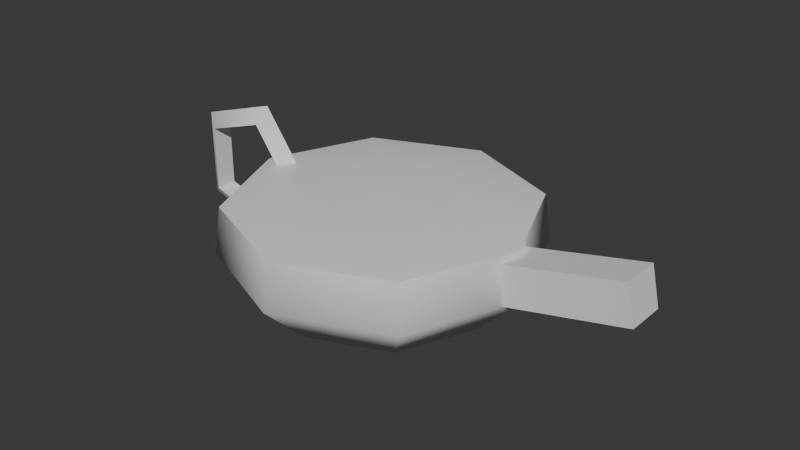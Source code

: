 # Source: oil_lamp_clay.blend  (saved by Blender 5.2.45; exported with 4.5.12 LTS)
import bpy
from mathutils import Matrix  # noqa: F401  (used for matrix-valued properties, if any)

bpy.ops.wm.read_factory_settings(use_empty=True)
scene = bpy.context.scene
scene.name = 'Scene'

# ---- materials (node trees are filled in below, after node groups)
mat_clay = bpy.data.materials.new('clay')
mat_clay.diffuse_color = (0.2542, 0.08438, 0.03689, 1.0)

# ---- material node trees
mat_clay.use_nodes = True; mat_clay.node_tree.nodes.clear()
_N = mat_clay.node_tree.nodes; _L = mat_clay.node_tree.links
n0 = _N.new('ShaderNodeBsdfPrincipled'); n0.name = 'Principled BSDF'; n0.location = (-200, 100)
n0.inputs[10].default_value = 0.005
n1 = _N.new('ShaderNodeOutputMaterial'); n1.name = 'Material Output'; n1.location = (200, 100)
_L.new(n0.outputs[0], n1.inputs[0])
n1.is_active_output = True

# ---- world
world_bake = bpy.data.worlds.new('Bake'); scene.world = world_bake
world_bake.use_nodes = True; world_bake.node_tree.nodes.clear()
_N = world_bake.node_tree.nodes; _L = world_bake.node_tree.links
n0 = _N.new('ShaderNodeBackground'); n0.name = 'Background'; n0.location = (-200, 100)
n0.inputs[0].default_value = (0.05, 0.05, 0.05, 1.0)
n1 = _N.new('ShaderNodeOutputWorld'); n1.name = 'World Output'; n1.location = (200, 100)
_L.new(n0.outputs[0], n1.inputs[0])
n1.is_active_output = True
world_bake.light_settings.distance = 0.25

# ---- meshes
me_bowl = bpy.data.meshes.new('bowl')
me_bowl.from_pydata([(0.0, 0.0, 0.0), (0.035, 0.0, 0.0), (0.02475, 0.02475, 0.0), (2.143e-18, 0.035, 0.0), (-0.02475, 0.02475, 0.0), (-0.035, 4.286e-18, 0.0), (-0.02475, -0.02475, 0.0), (-6.429e-18, -0.035, 0.0), (0.02475, -0.02475, 0.0), (0.05, 0.0, 0.015), (0.03536, 0.03536, 0.015), (3.062e-18, 0.05, 0.015), (-0.03536, 0.03536, 0.015), (-0.05, 6.123e-18, 0.015), (-0.03536, -0.03536, 0.015), (-9.185e-18, -0.05, 0.015), (0.03536, -0.03536, 0.015), (0.048, 0.0, 0.03), (0.03394, 0.03394, 0.03), (2.939e-18, 0.048, 0.03), (-0.03394, 0.03394, 0.03), (-0.048, 5.878e-18, 0.03), (-0.03394, -0.03394, 0.03), (-8.817e-18, -0.048, 0.03), (0.03394, -0.03394, 0.03), (0.02, 0.0, 0.034), (0.01414, 0.01414, 0.034), (1.225e-18, 0.02, 0.034), (-0.01414, 0.01414, 0.034), (-0.02, 2.449e-18, 0.034), (-0.01414, -0.01414, 0.034), (-3.674e-18, -0.02, 0.034), (0.01414, -0.01414, 0.034), (0.0, 0.0, 0.03)], [], [(0, 2, 1), (0, 3, 2), (0, 4, 3), (0, 5, 4), (0, 6, 5), (0, 7, 6), (0, 8, 7), (0, 1, 8), (1, 2, 10, 9), (2, 3, 11, 10), (3, 4, 12, 11), (4, 5, 13, 12), (5, 6, 14, 13), (6, 7, 15, 14), (7, 8, 16, 15), (8, 1, 9, 16), (9, 10, 18, 17), (10, 11, 19, 18), (11, 12, 20, 19), (12, 13, 21, 20), (13, 14, 22, 21), (14, 15, 23, 22), (15, 16, 24, 23), (16, 9, 17, 24), (17, 18, 26, 25), (18, 19, 27, 26), (19, 20, 28, 27), (20, 21, 29, 28), (21, 22, 30, 29), (22, 23, 31, 30), (23, 24, 32, 31), (24, 17, 25, 32), (25, 26, 33), (26, 27, 33), (27, 28, 33), (28, 29, 33), (29, 30, 33), (30, 31, 33), (31, 32, 33), (32, 25, 33)])
me_bowl.polygons.foreach_set('use_smooth', [True] * 40)
_k = set([(17, 18), (17, 24), (18, 19), (19, 20), (20, 21), (21, 22), (22, 23), (23, 24)])
me_bowl.attributes.new('sharp_edge', 'BOOLEAN', 'EDGE').data.foreach_set('value', [ (min(e.vertices), max(e.vertices)) in _k for e in me_bowl.edges])
_uv = me_bowl.uv_layers.new(name='Float2')
_uv.uv.foreach_set('vector', [0.0, 0.0, 0.01237, 0.01237, 0.0175, 0.0, 0.0, 0.0, 1.072e-18, 0.0175, 0.01237, 0.01237, 0.0, 0.0, -0.01237, 0.01237, 1.072e-18, 0.0175, 0.0, 0.0, -0.0175, 2.143e-18, -0.01237, 0.01237, 0.0, 0.0, -0.01237, -0.01237, -0.0175, 2.143e-18, 0.0, 0.0, -3.215e-18, -0.0175, -0.01237, -0.01237, 0.0, 0.0, 0.01237, -0.01237, -3.215e-18, -0.0175, 0.0, 0.0, 0.0175, 0.0, 0.01237, -0.01237, 0.0175, 0.0, 0.01237, 0.01237, 0.01768, 0.01768, 0.025, 0.0, 0.01237, 0.01237, 1.072e-18, 0.0175, 1.531e-18, 0.025, 0.01768, 0.01768, 1.072e-18, 0.0175, -0.01237, 0.01237, -0.01768, 0.01768, 1.531e-18, 0.025, -0.01237, 0.01237, -0.0175, 2.143e-18, -0.025, 3.062e-18, -0.01768, 0.01768, -0.0175, 2.143e-18, -0.01237, -0.01237, -0.01768, -0.01768, -0.025, 3.062e-18, -0.01237, -0.01237, -3.215e-18, -0.0175, -4.592e-18, -0.025, -0.01768, -0.01768, -3.215e-18, -0.0175, 0.01237, -0.01237, 0.01768, -0.01768, -4.592e-18, -0.025, 0.01237, -0.01237, 0.0175, 0.0, 0.025, 0.0, 0.01768, -0.01768, 0.0, 0.0075, 0.01768, 0.0075, 0.01697, 0.015, 0.0, 0.015, 0.01768, 0.0075, 1.531e-18, 0.0075, 1.47e-18, 0.015, 0.01697, 0.015, 1.531e-18, 0.0075, -0.01768, 0.0075, -0.01697, 0.015, 1.47e-18, 0.015, 0.01768, 0.0075, 3.062e-18, 0.0075, 2.939e-18, 0.015, 0.01697, 0.015, 3.062e-18, 0.0075, -0.01768, 0.0075, -0.01697, 0.015, 2.939e-18, 0.015, -0.01768, 0.0075, -4.592e-18, 0.0075, -4.409e-18, 0.015, -0.01697, 0.015, -4.592e-18, 0.0075, 0.01768, 0.0075, 0.01697, 0.015, -4.409e-18, 0.015, -0.01768, 0.0075, 0.0, 0.0075, 0.0, 0.015, -0.01697, 0.015, 0.024, 0.0, 0.01697, 0.01697, 0.007071, 0.007071, 0.01, 0.0, 0.01697, 0.01697, 1.47e-18, 0.024, 6.123e-19, 0.01, 0.007071, 0.007071, 1.47e-18, 0.024, -0.01697, 0.01697, -0.007071, 0.007071, 6.123e-19, 0.01, -0.01697, 0.01697, -0.024, 2.939e-18, -0.01, 1.225e-18, -0.007071, 0.007071, -0.024, 2.939e-18, -0.01697, -0.01697, -0.007071, -0.007071, -0.01, 1.225e-18, -0.01697, -0.01697, -4.409e-18, -0.024, -1.837e-18, -0.01, -0.007071, -0.007071, -4.409e-18, -0.024, 0.01697, -0.01697, 0.007071, -0.007071, -1.837e-18, -0.01, 0.01697, -0.01697, 0.024, 0.0, 0.01, 0.0, 0.007071, -0.007071, 0.01, 0.0, 0.007071, 0.007071, 0.0, 0.0, 0.007071, 0.007071, 6.123e-19, 0.01, 0.0, 0.0, 6.123e-19, 0.01, -0.007071, 0.007071, 0.0, 0.0, -0.007071, 0.007071, -0.01, 1.225e-18, 0.0, 0.0, -0.01, 1.225e-18, -0.007071, -0.007071, 0.0, 0.0, -0.007071, -0.007071, -1.837e-18, -0.01, 0.0, 0.0, -1.837e-18, -0.01, 0.007071, -0.007071, 0.0, 0.0, 0.007071, -0.007071, 0.01, 0.0, 0.0, 0.0])
_ca = me_bowl.color_attributes.new('Col', 'BYTE_COLOR', 'CORNER')
_ca.data.foreach_set('color', [0.4287, 0.4287, 0.4287, 1.0, 0.3864, 0.3864, 0.3864, 1.0, 0.3515, 0.3515, 0.3515, 1.0, 0.4287, 0.4287, 0.4287, 1.0, 0.5089, 0.5089, 0.5089, 1.0, 0.3916, 0.3916, 0.3916, 1.0, 0.4287, 0.4287, 0.4287, 1.0, 0.6376, 0.6376, 0.6376, 1.0, 0.5089, 0.5089, 0.5089, 1.0, 0.4287, 0.4287, 0.4287, 1.0, 0.6172, 0.6172, 0.6172, 1.0, 0.6376, 0.6376, 0.6376, 1.0, 0.4287, 0.4287, 0.4287, 1.0, 0.6308, 0.6308, 0.6308, 1.0, 0.6172, 0.6172, 0.6172, 1.0, 0.4287, 0.4287, 0.4287, 1.0, 0.4793, 0.4793, 0.4793, 1.0, 0.6308, 0.6308, 0.6308, 1.0, 0.4287, 0.4287, 0.4287, 1.0, 0.3916, 0.3916, 0.3916, 1.0, 0.4793, 0.4793, 0.4793, 1.0, 0.4287, 0.4287, 0.4287, 1.0, 0.3515, 0.3515, 0.3515, 1.0, 0.3916, 0.3916, 0.3916, 1.0, 0.3515, 0.3515, 0.3515, 1.0, 0.3916, 0.3916, 0.3916, 1.0, 0.4125, 0.4125, 0.4125, 1.0, 0.2542, 0.2542, 0.2542, 1.0, 0.3916, 0.3916, 0.3916, 1.0, 0.5089, 0.5089, 0.5089, 1.0, 0.5711, 0.5711, 0.5711, 1.0, 0.4125, 0.4125, 0.4125, 1.0, 0.5089, 0.5089, 0.5089, 1.0, 0.6376, 0.6376, 0.6376, 1.0, 0.5583, 0.5583, 0.5583, 1.0, 0.5711, 0.5711, 0.5711, 1.0, 0.6376, 0.6376, 0.6376, 1.0, 0.6172, 0.6172, 0.6172, 1.0, 0.5647, 0.5647, 0.5647, 1.0, 0.5583, 0.5583, 0.5583, 1.0, 0.6172, 0.6172, 0.6172, 1.0, 0.6308, 0.6308, 0.6308, 1.0, 0.5972, 0.5972, 0.5972, 1.0, 0.521, 0.521, 0.521, 1.0, 0.6308, 0.6308, 0.6308, 1.0, 0.4793, 0.4793, 0.4793, 1.0, 0.521, 0.521, 0.521, 1.0, 0.5972, 0.5972, 0.5972, 1.0, 0.4793, 0.4793, 0.4793, 1.0, 0.3916, 0.3916, 0.3916, 1.0, 0.402, 0.402, 0.402, 1.0, 0.521, 0.521, 0.521, 1.0, 0.3916, 0.3916, 0.3916, 1.0, 0.3515, 0.3515, 0.3515, 1.0, 0.2502, 0.2502, 0.2502, 1.0, 0.402, 0.402, 0.402, 1.0, 0.2542, 0.2542, 0.2542, 1.0, 0.4125, 0.4125, 0.4125, 1.0, 0.4179, 0.4179, 0.4179, 1.0, 0.2384, 0.2384, 0.2384, 1.0, 0.4125, 0.4125, 0.4125, 1.0, 0.5711, 0.5711, 0.5711, 1.0, 0.521, 0.521, 0.521, 1.0, 0.4179, 0.4179, 0.4179, 1.0, 0.5711, 0.5711, 0.5711, 1.0, 0.5583, 0.5583, 0.5583, 1.0, 0.6867, 0.6867, 0.6867, 1.0, 0.521, 0.521, 0.521, 1.0, 0.5583, 0.5583, 0.5583, 1.0, 0.5457, 0.5457, 0.5457, 1.0, 0.5841, 0.5841, 0.5841, 1.0, 0.6867, 0.6867, 0.6867, 1.0, 0.5457, 0.5457, 0.5457, 1.0, 0.5972, 0.5972, 0.5972, 1.0, 0.5776, 0.5776, 0.5776, 1.0, 0.5841, 0.5841, 0.5841, 1.0, 0.5972, 0.5972, 0.5972, 1.0, 0.521, 0.521, 0.521, 1.0, 0.5711, 0.5711, 0.5711, 1.0, 0.5776, 0.5776, 0.5776, 1.0, 0.521, 0.521, 0.521, 1.0, 0.402, 0.402, 0.402, 1.0, 0.3864, 0.3864, 0.3864, 1.0, 0.5711, 0.5711, 0.5711, 1.0, 0.402, 0.402, 0.402, 1.0, 0.2542, 0.2542, 0.2542, 1.0, 0.2423, 0.2423, 0.2423, 1.0, 0.3864, 0.3864, 0.3864, 1.0, 0.305, 0.305, 0.305, 1.0, 0.4179, 0.4179, 0.4179, 1.0, 0.3916, 0.3916, 0.3916, 1.0, 0.4287, 0.4287, 0.4287, 1.0, 0.4179, 0.4179, 0.4179, 1.0, 0.521, 0.521, 0.521, 1.0, 0.4621, 0.4621, 0.4621, 1.0, 0.3916, 0.3916, 0.3916, 1.0, 0.521, 0.521, 0.521, 1.0, 0.6795, 0.6795, 0.6795, 1.0, 0.5711, 0.5711, 0.5711, 1.0, 0.4621, 0.4621, 0.4621, 1.0, 0.6867, 0.6867, 0.6867, 1.0, 0.5029, 0.5029, 0.5029, 1.0, 0.5333, 0.5333, 0.5333, 1.0, 0.5711, 0.5711, 0.5711, 1.0, 0.491, 0.491, 0.491, 1.0, 0.5776, 0.5776, 0.5776, 1.0, 0.5029, 0.5029, 0.5029, 1.0, 0.5333, 0.5333, 0.5333, 1.0, 0.5776, 0.5776, 0.5776, 1.0, 0.5711, 0.5711, 0.5711, 1.0, 0.491, 0.491, 0.491, 1.0, 0.5029, 0.5029, 0.5029, 1.0, 0.5711, 0.5711, 0.5711, 1.0, 0.3864, 0.3864, 0.3864, 1.0, 0.4125, 0.4125, 0.4125, 1.0, 0.4793, 0.4793, 0.4793, 1.0, 0.3864, 0.3864, 0.3864, 1.0, 0.3095, 0.3095, 0.3095, 1.0, 0.4287, 0.4287, 0.4287, 1.0, 0.4125, 0.4125, 0.4125, 1.0, 0.4287, 0.4287, 0.4287, 1.0, 0.3916, 0.3916, 0.3916, 1.0, 0.4397, 0.4397, 0.4397, 1.0, 0.3916, 0.3916, 0.3916, 1.0, 0.4621, 0.4621, 0.4621, 1.0, 0.4342, 0.4342, 0.4342, 1.0, 0.4621, 0.4621, 0.4621, 1.0, 0.5711, 0.5711, 0.5711, 1.0, 0.4342, 0.4342, 0.4342, 1.0, 0.5711, 0.5711, 0.5711, 1.0, 0.5333, 0.5333, 0.5333, 1.0, 0.4342, 0.4342, 0.4342, 1.0, 0.5333, 0.5333, 0.5333, 1.0, 0.5029, 0.5029, 0.5029, 1.0, 0.4397, 0.4397, 0.4397, 1.0, 0.5029, 0.5029, 0.5029, 1.0, 0.491, 0.491, 0.491, 1.0, 0.4397, 0.4397, 0.4397, 1.0, 0.491, 0.491, 0.491, 1.0, 0.4125, 0.4125, 0.4125, 1.0, 0.4342, 0.4342, 0.4342, 1.0, 0.4125, 0.4125, 0.4125, 1.0, 0.4287, 0.4287, 0.4287, 1.0, 0.4342, 0.4342, 0.4342, 1.0])
me_bowl.materials.append(mat_clay)
me_bowl.update()
me_spout = bpy.data.meshes.new('spout')
me_spout.from_pydata([(0.04138, -0.006364, 0.01379), (0.04138, 0.006364, 0.01379), (0.03862, 0.006364, 0.02621), (0.03862, -0.006364, 0.02621), (0.08638, -0.006364, 0.02379), (0.08638, 0.006364, 0.02379), (0.08362, 0.006364, 0.03621), (0.08362, -0.006364, 0.03621)], [], [(0, 1, 5, 4), (1, 2, 6, 5), (2, 3, 7, 6), (3, 0, 4, 7), (0, 3, 2, 1), (4, 5, 6, 7)])
_k = set([(0, 1), (0, 3), (0, 4), (1, 2), (1, 5), (2, 3), (2, 6), (3, 7), (4, 5), (4, 7), (5, 6), (6, 7)])
me_spout.attributes.new('sharp_edge', 'BOOLEAN', 'EDGE').data.foreach_set('value', [ (min(e.vertices), max(e.vertices)) in _k for e in me_spout.edges])
_uv = me_spout.uv_layers.new(name='Float2')
_uv.uv.foreach_set('vector', [0.02069, -0.003182, 0.02069, 0.003182, 0.04319, 0.003182, 0.04319, -0.003182, 0.02069, 0.006894, 0.01931, 0.01311, 0.04181, 0.01811, 0.04319, 0.01189, 0.01931, 0.003182, 0.01931, -0.003182, 0.04181, -0.003182, 0.04181, 0.003182, 0.01931, 0.01311, 0.02069, 0.006894, 0.04319, 0.01189, 0.04181, 0.01811, -0.003182, 0.006894, -0.003182, 0.01311, 0.003182, 0.01311, 0.003182, 0.006894, -0.003182, 0.01189, 0.003182, 0.01189, 0.003182, 0.01811, -0.003182, 0.01811])
_ca = me_spout.color_attributes.new('Col', 'BYTE_COLOR', 'CORNER')
_ca.data.foreach_set('color', [0.1878, 0.1878, 0.1878, 1.0, 0.1559, 0.1559, 0.1559, 1.0, 0.2664, 0.2664, 0.2664, 1.0, 0.2874, 0.2874, 0.2874, 1.0, 0.1559, 0.1559, 0.1559, 1.0, 0.1912, 0.1912, 0.1912, 1.0, 0.2789, 0.2789, 0.2789, 1.0, 0.2623, 0.2623, 0.2623, 1.0, 0.1912, 0.1912, 0.1912, 1.0, 0.1651, 0.1651, 0.1651, 1.0, 0.2423, 0.2423, 0.2423, 1.0, 0.2789, 0.2789, 0.2789, 1.0, 0.1651, 0.1651, 0.1651, 1.0, 0.1878, 0.1878, 0.1878, 1.0, 0.2831, 0.2831, 0.2831, 1.0, 0.2423, 0.2423, 0.2423, 1.0, 0.1878, 0.1878, 0.1878, 1.0, 0.1651, 0.1651, 0.1651, 1.0, 0.1912, 0.1912, 0.1912, 1.0, 0.1559, 0.1559, 0.1559, 1.0, 0.2874, 0.2874, 0.2874, 1.0, 0.2664, 0.2664, 0.2664, 1.0, 0.2789, 0.2789, 0.2789, 1.0, 0.2502, 0.2502, 0.2502, 1.0])
me_spout.materials.append(mat_clay)
me_spout.update()
me_handle = bpy.data.meshes.new('handle')
me_handle.from_pydata([(-0.031, 0.0, 0.025), (-0.037, -0.003464, 0.025), (-0.037, 0.003464, 0.025), (-0.04758, 1.723e-09, 0.04783), (-0.04944, -0.003464, 0.04212), (-0.04944, 0.003464, 0.04212), (-0.07442, 1.065e-09, 0.03911), (-0.06956, -0.003464, 0.03558), (-0.06956, 0.003464, 0.03558), (-0.07442, -1.065e-09, 0.01089), (-0.06956, -0.003464, 0.01442), (-0.06956, 0.003464, 0.01442), (-0.04758, -1.723e-09, 0.002175), (-0.04944, -0.003464, 0.007881), (-0.04944, 0.003464, 0.007881)], [], [(0, 3, 4, 1), (1, 4, 5, 2), (2, 5, 3, 0), (3, 6, 7, 4), (4, 7, 8, 5), (5, 8, 6, 3), (6, 9, 10, 7), (7, 10, 11, 8), (8, 11, 9, 6), (9, 12, 13, 10), (10, 13, 14, 11), (11, 14, 12, 9), (12, 0, 1, 13), (13, 1, 2, 14), (14, 2, 0, 12)])
me_handle.polygons.foreach_set('use_smooth', [True] * 15)
_k = set([(0, 3), (0, 12), (1, 2), (1, 4), (1, 13), (2, 5), (2, 14), (3, 6), (4, 5), (4, 7), (5, 8), (6, 9), (7, 8), (7, 10), (8, 11), (9, 12), (10, 11), (10, 13), (11, 14), (13, 14)])
me_handle.attributes.new('sharp_edge', 'BOOLEAN', 'EDGE').data.foreach_set('value', [ (min(e.vertices), max(e.vertices)) in _k for e in me_handle.edges])
_uv = me_handle.uv_layers.new(name='Float2')
_uv.uv.foreach_set('vector', [-0.0155, 0.0125, -0.02379, 0.02391, -0.02472, 0.02106, -0.0185, 0.0125, -0.001732, 0.0125, -0.001732, 0.02106, 0.001732, 0.02106, 0.001732, 0.0125, -0.0185, 0.0125, -0.02472, 0.02106, -0.02379, 0.02391, -0.0155, 0.0125, -0.02379, 0.02391, -0.03721, 0.01955, -0.03478, 0.01779, -0.02472, 0.02106, -0.02472, -0.001732, -0.03478, -0.001732, -0.03478, 0.001732, -0.02472, 0.001732, -0.02472, 0.02106, -0.03478, 0.01779, -0.03721, 0.01955, -0.02379, 0.02391, -0.03721, 0.01955, -0.03721, 0.005447, -0.03478, 0.00721, -0.03478, 0.01779, -0.001732, 0.01779, -0.001732, 0.00721, 0.001732, 0.00721, 0.001732, 0.01779, -0.03478, 0.01779, -0.03478, 0.00721, -0.03721, 0.005447, -0.03721, 0.01955, -0.03721, 0.005447, -0.02379, 0.001087, -0.02472, 0.00394, -0.03478, 0.00721, -0.03478, -0.001732, -0.02472, -0.001732, -0.02472, 0.001732, -0.03478, 0.001732, -0.03478, 0.00721, -0.02472, 0.00394, -0.02379, 0.001087, -0.03721, 0.005447, -0.02379, 0.001087, -0.0155, 0.0125, -0.0185, 0.0125, -0.02472, 0.00394, -0.001732, 0.00394, -0.001732, 0.0125, 0.001732, 0.0125, 0.001732, 0.00394, -0.02472, 0.00394, -0.0185, 0.0125, -0.0155, 0.0125, -0.02379, 0.001087])
_ca = me_handle.color_attributes.new('Col', 'BYTE_COLOR', 'CORNER')
_ca.data.foreach_set('color', [0.2874, 0.2874, 0.2874, 1.0, 0.6724, 0.6724, 0.6724, 1.0, 0.5711, 0.5711, 0.5711, 1.0, 0.314, 0.314, 0.314, 1.0, 0.314, 0.314, 0.314, 1.0, 0.4969, 0.4969, 0.4969, 1.0, 0.5029, 0.5029, 0.5029, 1.0, 0.3185, 0.3185, 0.3185, 1.0, 0.3185, 0.3185, 0.3185, 1.0, 0.5711, 0.5711, 0.5711, 1.0, 0.6795, 0.6795, 0.6795, 1.0, 0.2874, 0.2874, 0.2874, 1.0, 0.6795, 0.6795, 0.6795, 1.0, 0.7913, 0.7913, 0.7913, 1.0, 0.6867, 0.6867, 0.6867, 1.0, 0.5647, 0.5647, 0.5647, 1.0, 0.4072, 0.4072, 0.4072, 1.0, 0.5457, 0.5457, 0.5457, 1.0, 0.5333, 0.5333, 0.5333, 1.0, 0.4342, 0.4342, 0.4342, 1.0, 0.5906, 0.5906, 0.5906, 1.0, 0.7231, 0.7231, 0.7231, 1.0, 0.7758, 0.7758, 0.7758, 1.0, 0.6795, 0.6795, 0.6795, 1.0, 0.7913, 0.7913, 0.7913, 1.0, 0.6867, 0.6867, 0.6867, 1.0, 0.6445, 0.6445, 0.6445, 1.0, 0.6867, 0.6867, 0.6867, 1.0, 0.521, 0.521, 0.521, 1.0, 0.4564, 0.4564, 0.4564, 1.0, 0.491, 0.491, 0.491, 1.0, 0.5457, 0.5457, 0.5457, 1.0, 0.7231, 0.7231, 0.7231, 1.0, 0.7084, 0.7084, 0.7084, 1.0, 0.6724, 0.6724, 0.6724, 1.0, 0.7913, 0.7913, 0.7913, 1.0, 0.6867, 0.6867, 0.6867, 1.0, 0.552, 0.552, 0.552, 1.0, 0.5972, 0.5972, 0.5972, 1.0, 0.6445, 0.6445, 0.6445, 1.0, 0.5333, 0.5333, 0.5333, 1.0, 0.4564, 0.4564, 0.4564, 1.0, 0.4452, 0.4452, 0.4452, 1.0, 0.5647, 0.5647, 0.5647, 1.0, 0.7084, 0.7084, 0.7084, 1.0, 0.6038, 0.6038, 0.6038, 1.0, 0.552, 0.552, 0.552, 1.0, 0.6867, 0.6867, 0.6867, 1.0, 0.5647, 0.5647, 0.5647, 1.0, 0.2874, 0.2874, 0.2874, 1.0, 0.314, 0.314, 0.314, 1.0, 0.6038, 0.6038, 0.6038, 1.0, 0.5149, 0.5149, 0.5149, 1.0, 0.314, 0.314, 0.314, 1.0, 0.3185, 0.3185, 0.3185, 1.0, 0.5583, 0.5583, 0.5583, 1.0, 0.6172, 0.6172, 0.6172, 1.0, 0.3185, 0.3185, 0.3185, 1.0, 0.2874, 0.2874, 0.2874, 1.0, 0.5647, 0.5647, 0.5647, 1.0])
me_handle.materials.append(mat_clay)
me_handle.update()

# ---- objects
ob_bowl = bpy.data.objects.new('bowl', me_bowl)
ob_spout = bpy.data.objects.new('spout', me_spout)
ob_handle = bpy.data.objects.new('handle', me_handle)
ob_socket_flame_0 = bpy.data.objects.new('socket:flame:0', None)
ob_socket_corona_0 = bpy.data.objects.new('socket:corona:0', None)

# ---- transforms, parenting, visibility, modifiers, constraints
ob_bowl.location = (0.0, 0.0, 0.0)
ob_spout.location = (0.0, 0.0, 0.0)
ob_handle.location = (0.0, 0.0, 0.0)
ob_socket_flame_0.location = (0.09, 0.0, 0.038)
ob_socket_flame_0.empty_display_size = 0.03
ob_socket_corona_0.location = (0.09, 0.0, 0.058)
ob_socket_corona_0.empty_display_size = 0.03

# ---- collection membership
scene.collection.objects.link(ob_bowl)
scene.collection.objects.link(ob_spout)
scene.collection.objects.link(ob_handle)
scene.collection.objects.link(ob_socket_flame_0)
scene.collection.objects.link(ob_socket_corona_0)

# ---- scene / render settings (as saved in the file)
scene.frame_start = 1; scene.frame_end = 250; scene.frame_set(1)
scene.render.engine = 'CYCLES'
scene.render.bake_bias = 0.0
scene.render.bake_samples = 0
scene.render.compositor_device = 'GPU'
scene.cycles.use_denoising = False
scene.cycles.samples = 32
scene.eevee.use_volume_custom_range = False
scene.eevee.fast_gi_thickness_near = 0.1
scene.eevee.fast_gi_thickness_far = 0.0
scene.eevee.ray_tracing_options.screen_trace_thickness = 0.1
bpy.context.view_layer.update()

# ---- added for rendering (the .blend has no active camera and no usable light): camera, sun
cam_auto = bpy.data.cameras.new('AutoCamera')
cam_auto.lens = 50.0
cam_auto.sensor_width = 36.0
cam_auto.clip_end = 1000.0
ob_auto_camera = bpy.data.objects.new('AutoCamera', cam_auto)
scene.collection.objects.link(ob_auto_camera)
ob_auto_camera.location = (0.191027, -0.222054, 0.171949)
ob_auto_camera.rotation_euler = (1.09748, -7.21219e-08, 0.694738)
scene.camera = ob_auto_camera
light_auto_sun = bpy.data.lights.new('AutoSun', 'SUN')
light_auto_sun.energy = 3.0
light_auto_sun.angle = 0.0523599
ob_auto_sun = bpy.data.objects.new('AutoSun', light_auto_sun)
scene.collection.objects.link(ob_auto_sun)
ob_auto_sun.rotation_euler = (0.872665, 0.174533, 0.523599)
bpy.context.view_layer.update()
